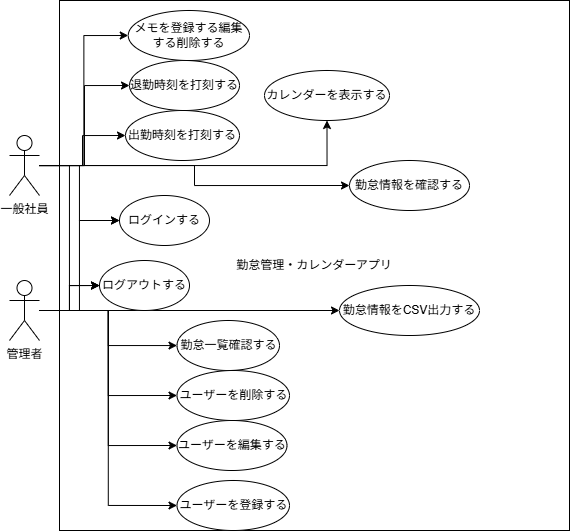

The diagram above was exported from draw.io. Its source (the exported page's mxGraphModel, read from the mxfile embedded in the PNG):
<mxGraphModel dx="1097" dy="592" grid="1" gridSize="10" guides="1" tooltips="1" connect="1" arrows="1" fold="1" page="1" pageScale="1" pageWidth="827" pageHeight="1169" math="0" shadow="0">
  <root>
    <mxCell id="0" />
    <mxCell id="1" parent="0" />
    <mxCell id="xBytUn97kPepySYU8fMu-1" parent="1" style="rounded=0;whiteSpace=wrap;html=1;" value="勤怠管理・カレンダーアプリ" vertex="1">
      <mxGeometry height="530" width="510" x="200" y="40" as="geometry" />
    </mxCell>
    <mxCell id="xBytUn97kPepySYU8fMu-53" edge="1" parent="1" source="xBytUn97kPepySYU8fMu-2" style="edgeStyle=orthogonalEdgeStyle;rounded=0;orthogonalLoop=1;jettySize=auto;html=1;entryX=0;entryY=0.5;entryDx=0;entryDy=0;" target="xBytUn97kPepySYU8fMu-4">
      <mxGeometry relative="1" as="geometry" />
    </mxCell>
    <mxCell id="xBytUn97kPepySYU8fMu-56" edge="1" parent="1" source="xBytUn97kPepySYU8fMu-2" style="edgeStyle=orthogonalEdgeStyle;rounded=0;orthogonalLoop=1;jettySize=auto;html=1;entryX=0;entryY=0.5;entryDx=0;entryDy=0;" target="xBytUn97kPepySYU8fMu-6">
      <mxGeometry relative="1" as="geometry" />
    </mxCell>
    <mxCell id="xBytUn97kPepySYU8fMu-57" edge="1" parent="1" source="xBytUn97kPepySYU8fMu-2" style="edgeStyle=orthogonalEdgeStyle;rounded=0;orthogonalLoop=1;jettySize=auto;html=1;entryX=0;entryY=0.5;entryDx=0;entryDy=0;" target="xBytUn97kPepySYU8fMu-5">
      <mxGeometry relative="1" as="geometry" />
    </mxCell>
    <mxCell id="xBytUn97kPepySYU8fMu-58" edge="1" parent="1" source="xBytUn97kPepySYU8fMu-2" style="edgeStyle=orthogonalEdgeStyle;rounded=0;orthogonalLoop=1;jettySize=auto;html=1;entryX=0;entryY=0.5;entryDx=0;entryDy=0;" target="xBytUn97kPepySYU8fMu-23">
      <mxGeometry relative="1" as="geometry" />
    </mxCell>
    <mxCell id="xBytUn97kPepySYU8fMu-59" edge="1" parent="1" source="xBytUn97kPepySYU8fMu-2" style="edgeStyle=orthogonalEdgeStyle;rounded=0;orthogonalLoop=1;jettySize=auto;html=1;entryX=0.5;entryY=1;entryDx=0;entryDy=0;" target="xBytUn97kPepySYU8fMu-18">
      <mxGeometry relative="1" as="geometry" />
    </mxCell>
    <mxCell id="xBytUn97kPepySYU8fMu-60" edge="1" parent="1" source="xBytUn97kPepySYU8fMu-2" style="edgeStyle=orthogonalEdgeStyle;rounded=0;orthogonalLoop=1;jettySize=auto;html=1;entryX=0;entryY=0.5;entryDx=0;entryDy=0;" target="xBytUn97kPepySYU8fMu-16">
      <mxGeometry relative="1" as="geometry" />
    </mxCell>
    <mxCell id="xBytUn97kPepySYU8fMu-87" edge="1" parent="1" source="xBytUn97kPepySYU8fMu-2" style="edgeStyle=orthogonalEdgeStyle;rounded=0;orthogonalLoop=1;jettySize=auto;html=1;entryX=0;entryY=0.5;entryDx=0;entryDy=0;" target="xBytUn97kPepySYU8fMu-71">
      <mxGeometry relative="1" as="geometry" />
    </mxCell>
    <mxCell id="xBytUn97kPepySYU8fMu-2" parent="1" style="shape=umlActor;verticalLabelPosition=bottom;verticalAlign=top;html=1;outlineConnect=0;" value="一般社員" vertex="1">
      <mxGeometry height="60" width="30" x="150" y="175" as="geometry" />
    </mxCell>
    <mxCell id="xBytUn97kPepySYU8fMu-64" edge="1" parent="1" source="xBytUn97kPepySYU8fMu-3" style="edgeStyle=orthogonalEdgeStyle;rounded=0;orthogonalLoop=1;jettySize=auto;html=1;entryX=0;entryY=0.5;entryDx=0;entryDy=0;" target="xBytUn97kPepySYU8fMu-63">
      <mxGeometry relative="1" as="geometry" />
    </mxCell>
    <mxCell id="xBytUn97kPepySYU8fMu-66" edge="1" parent="1" source="xBytUn97kPepySYU8fMu-3" style="edgeStyle=orthogonalEdgeStyle;rounded=0;orthogonalLoop=1;jettySize=auto;html=1;entryX=0;entryY=0.5;entryDx=0;entryDy=0;" target="xBytUn97kPepySYU8fMu-62">
      <mxGeometry relative="1" as="geometry" />
    </mxCell>
    <mxCell id="xBytUn97kPepySYU8fMu-70" edge="1" parent="1" source="xBytUn97kPepySYU8fMu-3" style="edgeStyle=orthogonalEdgeStyle;rounded=0;orthogonalLoop=1;jettySize=auto;html=1;entryX=0;entryY=0.5;entryDx=0;entryDy=0;" target="xBytUn97kPepySYU8fMu-4">
      <mxGeometry relative="1" as="geometry" />
    </mxCell>
    <mxCell id="xBytUn97kPepySYU8fMu-77" edge="1" parent="1" source="xBytUn97kPepySYU8fMu-3" style="edgeStyle=orthogonalEdgeStyle;rounded=0;orthogonalLoop=1;jettySize=auto;html=1;" target="xBytUn97kPepySYU8fMu-71">
      <mxGeometry relative="1" as="geometry" />
    </mxCell>
    <mxCell id="xBytUn97kPepySYU8fMu-81" edge="1" parent="1" source="xBytUn97kPepySYU8fMu-3" style="edgeStyle=orthogonalEdgeStyle;rounded=0;orthogonalLoop=1;jettySize=auto;html=1;entryX=0;entryY=0.5;entryDx=0;entryDy=0;" target="xBytUn97kPepySYU8fMu-79">
      <mxGeometry relative="1" as="geometry" />
    </mxCell>
    <mxCell id="xBytUn97kPepySYU8fMu-82" edge="1" parent="1" source="xBytUn97kPepySYU8fMu-3" style="edgeStyle=orthogonalEdgeStyle;rounded=0;orthogonalLoop=1;jettySize=auto;html=1;entryX=0;entryY=0.5;entryDx=0;entryDy=0;" target="xBytUn97kPepySYU8fMu-80">
      <mxGeometry relative="1" as="geometry" />
    </mxCell>
    <mxCell id="xBytUn97kPepySYU8fMu-85" edge="1" parent="1" source="xBytUn97kPepySYU8fMu-3" style="edgeStyle=orthogonalEdgeStyle;rounded=0;orthogonalLoop=1;jettySize=auto;html=1;" target="xBytUn97kPepySYU8fMu-61">
      <mxGeometry relative="1" as="geometry" />
    </mxCell>
    <mxCell id="xBytUn97kPepySYU8fMu-3" parent="1" style="shape=umlActor;verticalLabelPosition=bottom;verticalAlign=top;html=1;outlineConnect=0;" value="管理者" vertex="1">
      <mxGeometry height="60" width="30" x="150" y="320" as="geometry" />
    </mxCell>
    <mxCell id="xBytUn97kPepySYU8fMu-5" parent="1" style="ellipse;whiteSpace=wrap;html=1;" value="出勤時刻を打刻する" vertex="1">
      <mxGeometry height="50" width="114" x="266" y="150" as="geometry" />
    </mxCell>
    <mxCell id="xBytUn97kPepySYU8fMu-6" parent="1" style="ellipse;whiteSpace=wrap;html=1;" value="退勤時刻を打刻する" vertex="1">
      <mxGeometry height="50" width="110" x="270" y="100" as="geometry" />
    </mxCell>
    <mxCell id="xBytUn97kPepySYU8fMu-4" parent="1" style="ellipse;whiteSpace=wrap;html=1;" value="ログインする" vertex="1">
      <mxGeometry height="50" width="90" x="260" y="235" as="geometry" />
    </mxCell>
    <mxCell id="xBytUn97kPepySYU8fMu-16" parent="1" style="ellipse;whiteSpace=wrap;html=1;" value="勤怠情報を確認する" vertex="1">
      <mxGeometry height="50" width="120" x="490" y="200" as="geometry" />
    </mxCell>
    <mxCell id="xBytUn97kPepySYU8fMu-18" parent="1" style="ellipse;whiteSpace=wrap;html=1;" value="カレンダーを表示する" vertex="1">
      <mxGeometry height="50" width="125" x="405" y="110" as="geometry" />
    </mxCell>
    <mxCell id="xBytUn97kPepySYU8fMu-23" parent="1" style="ellipse;whiteSpace=wrap;html=1;" value="メモを登録する編集する削除する" vertex="1">
      <mxGeometry height="50" width="121.25" x="268.75" y="50" as="geometry" />
    </mxCell>
    <mxCell id="xBytUn97kPepySYU8fMu-61" parent="1" style="ellipse;whiteSpace=wrap;html=1;" value="勤怠一覧確認する" vertex="1">
      <mxGeometry height="50" width="102.5" x="317.5" y="360" as="geometry" />
    </mxCell>
    <mxCell id="xBytUn97kPepySYU8fMu-62" parent="1" style="ellipse;whiteSpace=wrap;html=1;" value="勤怠情報をCSV出力する" vertex="1">
      <mxGeometry height="50" width="140" x="480" y="325" as="geometry" />
    </mxCell>
    <mxCell id="xBytUn97kPepySYU8fMu-63" parent="1" style="ellipse;whiteSpace=wrap;html=1;" value="ユーザーを登録する" vertex="1">
      <mxGeometry height="50" width="112.5" x="317.5" y="520" as="geometry" />
    </mxCell>
    <mxCell id="xBytUn97kPepySYU8fMu-78" edge="1" parent="1" source="xBytUn97kPepySYU8fMu-61" style="edgeStyle=orthogonalEdgeStyle;rounded=0;orthogonalLoop=1;jettySize=auto;html=1;exitX=0.5;exitY=1;exitDx=0;exitDy=0;" target="xBytUn97kPepySYU8fMu-61">
      <mxGeometry relative="1" as="geometry" />
    </mxCell>
    <mxCell id="xBytUn97kPepySYU8fMu-79" parent="1" style="ellipse;whiteSpace=wrap;html=1;" value="ユーザーを編集する" vertex="1">
      <mxGeometry height="50" width="110" x="317.5" y="460" as="geometry" />
    </mxCell>
    <mxCell id="xBytUn97kPepySYU8fMu-80" parent="1" style="ellipse;whiteSpace=wrap;html=1;" value="ユーザーを削除する" vertex="1">
      <mxGeometry height="50" width="112.5" x="317.5" y="410" as="geometry" />
    </mxCell>
    <mxCell id="xBytUn97kPepySYU8fMu-83" edge="1" parent="1" source="xBytUn97kPepySYU8fMu-3" style="edgeStyle=orthogonalEdgeStyle;rounded=0;orthogonalLoop=1;jettySize=auto;html=1;entryX=0;entryY=0.5;entryDx=0;entryDy=0;" target="xBytUn97kPepySYU8fMu-71" value="">
      <mxGeometry relative="1" as="geometry">
        <mxPoint x="180" y="350" as="sourcePoint" />
        <mxPoint x="520" y="350" as="targetPoint" />
      </mxGeometry>
    </mxCell>
    <mxCell id="xBytUn97kPepySYU8fMu-71" parent="1" style="ellipse;whiteSpace=wrap;html=1;" value="ログアウトする" vertex="1">
      <mxGeometry height="50" width="90" x="240" y="300" as="geometry" />
    </mxCell>
  </root>
</mxGraphModel>